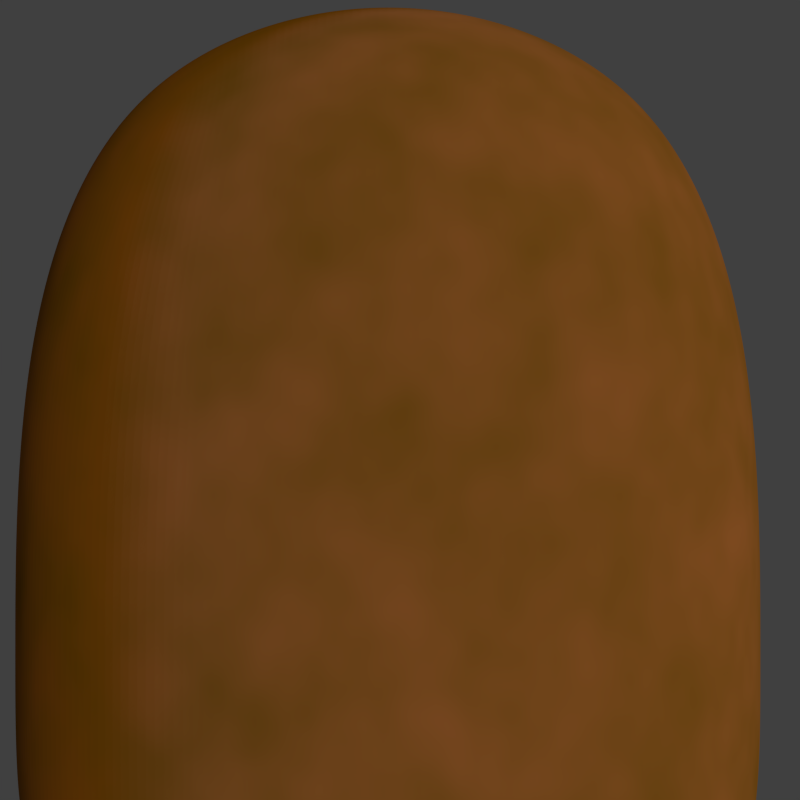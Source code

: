 # Source: startbase.blend  (saved by Blender 2.70.0; exported with 4.5.12 LTS)
import bpy
from mathutils import Matrix  # noqa: F401  (used for matrix-valued properties, if any)

bpy.ops.wm.read_factory_settings(use_empty=True)
scene = bpy.context.scene
scene.name = 'Scene'

# ---- collections
col_collection_1 = bpy.data.collections.new('Collection 1'); scene.collection.children.link(col_collection_1)

# ---- materials (node trees are filled in below, after node groups)
mat_ground = bpy.data.materials.new('ground')
mat_ground.alpha_threshold = 0.0
mat_ground.roughness = 0.5
mat_ground.line_color = (0.0, 0.0, 0.0, 1.0)

# ---- material node trees
mat_ground.use_nodes = True; mat_ground.node_tree.nodes.clear()
_N = mat_ground.node_tree.nodes; _L = mat_ground.node_tree.links
n0 = _N.new('ShaderNodeBsdfDiffuse'); n0.name = 'Diffuse BSDF.001'; n0.location = (-86, 179)
n0.inputs[0].default_value = (0.8, 0.206, 0.0, 1.0)
n1 = _N.new('ShaderNodeBsdfToon'); n1.name = 'Toon BSDF'; n1.location = (-94, 352)
n1.inputs[0].default_value = (0.2578, 0.1553, 0.1116, 1.0)
n1.inputs[1].default_value = 0.6
n2 = _N.new('ShaderNodeMixShader'); n2.name = 'Mix Shader.001'; n2.location = (103, 267)
n2.inputs[0].default_value = 0.6455
n3 = _N.new('ShaderNodeOutputMaterial'); n3.name = 'Material Output'; n3.location = (681, 357)
n4 = _N.new('ShaderNodeMixShader'); n4.name = 'Mix Shader'; n4.location = (491, 436)
n5 = _N.new('ShaderNodeBsdfDiffuse'); n5.name = 'Diffuse BSDF'; n5.location = (102, 404)
n5.inputs[0].default_value = (0.2578, 0.1221, 0.0, 1.0)
n6 = _N.new('ShaderNodeTexNoise'); n6.name = 'Noise Texture'; n6.location = (112, 574)
n6.inputs[2].default_value = 8.4
_L.new(n5.outputs[0], n4.inputs[1])
_L.new(n4.outputs[0], n3.inputs[0])
_L.new(n1.outputs[0], n2.inputs[1])
_L.new(n0.outputs[0], n2.inputs[2])
_L.new(n2.outputs[0], n4.inputs[2])
_L.new(n6.outputs[0], n4.inputs[0])
n3.is_active_output = True

# ---- world
world_world = bpy.data.worlds.new('World'); scene.world = world_world
world_world.color = (0.05088, 0.05088, 0.05088)
world_world.use_sun_shadow = False
world_world.sun_shadow_jitter_overblur = 0.0
world_world.cycles.sampling_method = 'MANUAL'
world_world.cycles.sample_map_resolution = 256

# ---- cameras
cam_camera = bpy.data.cameras.new('Camera')
cam_camera.clip_end = 100.0
cam_camera.lens = 35.0
cam_camera.sensor_width = 32.0
cam_camera.sensor_height = 18.0
cam_camera.ortho_scale = 7.314
cam_camera.dof.focus_distance = 0.0

# ---- lights
light_lamp = bpy.data.lights.new('Lamp', 'SUN')
light_lamp.transmission_factor = 0.0
light_lamp.cutoff_distance = 30.0
light_lamp.angle = 0.1993
light_lamp.energy = 1.0
light_lamp.shadow_buffer_clip_start = 1.001
light_lamp.shadow_soft_size = 0.1
light_lamp.shadow_cascade_max_distance = 1000.0
light_lamp.cycles.use_multiple_importance_sampling = False

# ---- meshes
me_cube_001 = bpy.data.meshes.new('Cube.001')
me_cube_001.from_pydata([(-1.0, -1.696, -1.0), (-1.0, 1.817, -1.0), (1.0, 1.817, -1.0), (1.0, -1.696, -1.0), (-1.0, -1.696, 1.0), (-1.0, 1.817, 1.0), (1.0, 1.817, 1.0), (1.0, -1.696, 1.0), (-1.0, -2.799, -1.0), (1.0, -2.799, -1.0), (-1.0, -2.799, 1.0), (1.0, -2.799, 1.0)], [], [(4, 5, 1, 0), (5, 6, 2, 1), (6, 7, 3, 2), (0, 3, 9, 8), (0, 1, 2, 3), (7, 6, 5, 4), (11, 10, 8, 9), (7, 4, 10, 11), (3, 7, 11, 9), (4, 0, 8, 10)])
me_cube_001.materials.append(mat_ground)
me_cube_001.use_remesh_preserve_volume = False
me_cube_001.use_remesh_preserve_attributes = False
me_cube_001.use_mirror_vertex_groups = False
me_cube_001.update()

# ---- objects
ob_base = bpy.data.objects.new('base', me_cube_001)
ob_lamp = bpy.data.objects.new('Lamp', light_lamp)
ob_camera = bpy.data.objects.new('Camera', cam_camera)

# ---- transforms, parenting, visibility, modifiers, constraints
ob_base.location = (-0.05195, 0.2026, 0.0)
ob_base.scale = (1.798, 1.0, 1.0)
ob_base.lineart.crease_threshold = 0.0
_m = ob_base.modifiers.new('Subsurf', 'SUBSURF')
_m.uv_smooth = 'PRESERVE_CORNERS'
_m.levels = 6
_m.render_levels = 6
_m.show_only_control_edges = False
_m = ob_base.modifiers.new('Displace.001', 'DISPLACE')
_m.strength = 0.2
_m.direction = 'RGB_TO_XYZ'
_m = ob_base.modifiers.new('Displace', 'DISPLACE')
_m.strength = 0.07
_m.direction = 'RGB_TO_XYZ'
ob_lamp.location = (4.076, 1.005, 5.904)
ob_lamp.rotation_euler = (0.6503, 0.05522, 1.866)
ob_lamp.lock_rotations_4d = False
ob_lamp.empty_display_type = 'ARROWS'
ob_lamp.color = (0.0, 0.0, 0.0, 0.0)
ob_lamp.lineart.crease_threshold = 0.0
ob_camera.location = (0.0, 0.0, 4.0)
ob_camera.lock_rotations_4d = False
ob_camera.empty_display_type = 'ARROWS'
ob_camera.color = (0.0, 0.0, 0.0, 0.0)
ob_camera.display_type = 'WIRE'
ob_camera.lineart.crease_threshold = 0.0

# ---- collection membership
col_collection_1.objects.link(ob_base)
col_collection_1.objects.link(ob_lamp)
col_collection_1.objects.link(ob_camera)

# ---- scene / render settings (as saved in the file)
scene.camera = ob_camera
scene.frame_start = 1; scene.frame_end = 250; scene.frame_set(1)
scene.render.engine = 'CYCLES'
scene.render.image_settings.compression = 90
scene.render.resolution_x = 1024
scene.render.resolution_y = 1024
scene.render.dither_intensity = 0.0
scene.render.film_transparent = True
scene.cycles.use_denoising = False
scene.cycles.samples = 10
scene.cycles.sampling_pattern = 'TABULATED_SOBOL'
scene.cycles.light_sampling_threshold = 0.0
scene.cycles.use_adaptive_sampling = False
scene.cycles.use_light_tree = False
scene.cycles.blur_glossy = 0.0
scene.cycles.volume_bounces = 1
scene.cycles.pixel_filter_type = 'GAUSSIAN'
scene.cycles.sample_clamp_indirect = 0.0
scene.view_settings.view_transform = 'Standard'
bpy.context.view_layer.update()
